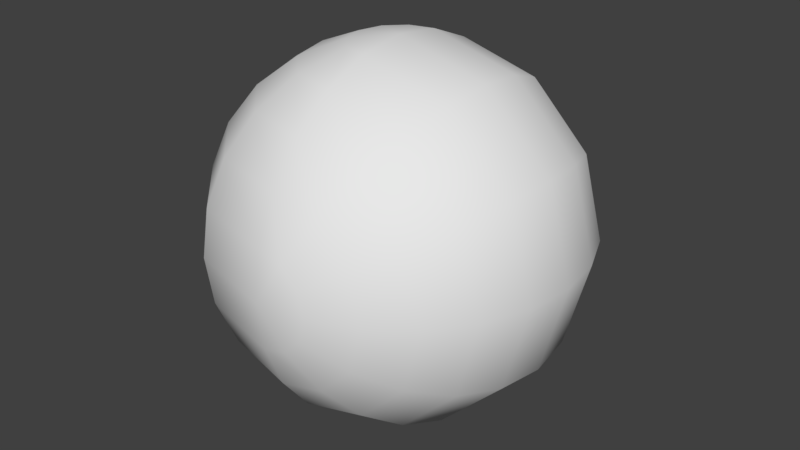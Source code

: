 # Source: Tennisball.blend  (saved by Blender 2.78.0; exported with 4.5.12 LTS)
import bpy
from mathutils import Matrix  # noqa: F401  (used for matrix-valued properties, if any)

bpy.ops.wm.read_factory_settings(use_empty=True)
scene = bpy.context.scene
scene.name = 'Scene'

# ---- collections
col_collection_1 = bpy.data.collections.new('Collection 1'); scene.collection.children.link(col_collection_1)

# ---- world
world_world = bpy.data.worlds.new('World'); scene.world = world_world
world_world.color = (0.05088, 0.05088, 0.05088)
world_world.use_sun_shadow = False
world_world.sun_shadow_jitter_overblur = 0.0
world_world.cycles.sampling_method = 'MANUAL'

# ---- meshes
me_sphere_001 = bpy.data.meshes.new('Sphere.001')
me_sphere_001.from_pydata([(2.134e-08, 0.02307, 0.0861), (2.134e-08, 0.06303, 0.06303), (2.134e-08, 0.0861, 0.02307), (2.134e-08, 0.04457, -0.0772), (0.01154, -0.0861, 0.01998), (0.02229, -0.0772, 0.0386), (0.03152, -0.06303, 0.05459), (0.0386, -0.04457, 0.06686), (0.04305, -0.02307, 0.07457), (0.04457, 3.368e-07, 0.0772), (0.04305, 0.02307, 0.07457), (0.0386, 0.04457, 0.06686), (0.03152, 0.06303, 0.05459), (0.02229, 0.0772, 0.0386), (0.01154, 0.0861, 0.01998), (-8.723e-09, 3.324e-07, 0.08914), (0.01998, -0.0861, 0.01154), (0.0386, -0.0772, 0.02229), (0.05459, -0.06303, 0.03152), (0.06686, -0.04457, 0.0386), (0.07457, -0.02307, 0.04305), (0.0772, 3.419e-07, 0.04457), (0.07457, 0.02307, 0.04305), (0.06686, 0.04457, 0.0386), (0.05459, 0.06303, 0.03152), (0.0386, 0.0772, 0.02229), (0.01998, 0.0861, 0.01154), (0.02307, -0.0861, 3.062e-08), (0.04457, -0.0772, 3.062e-08), (0.06303, -0.06303, 3.565e-08), (0.0772, -0.04457, 3.565e-08), (0.0861, -0.02307, 3.314e-08), (0.08914, 3.425e-07, 3.609e-08), (0.0861, 0.02307, 4.069e-08), (0.0772, 0.04457, 3.565e-08), (0.06303, 0.06303, 4.069e-08), (0.04457, 0.0772, 3.565e-08), (0.02307, 0.0861, 4.069e-08), (0.01998, -0.0861, -0.01154), (0.0386, -0.0772, -0.02229), (0.05459, -0.06303, -0.03152), (0.06686, -0.04457, -0.0386), (0.07457, -0.02307, -0.04305), (0.0772, 3.469e-07, -0.04457), (0.07457, 0.02307, -0.04305), (0.06686, 0.04457, -0.0386), (0.05459, 0.06303, -0.03152), (0.0386, 0.0772, -0.02229), (0.01998, 0.0861, -0.01154), (0.01154, -0.0861, -0.01998), (0.02229, -0.0772, -0.0386), (0.03152, -0.06303, -0.05459), (0.0386, -0.04457, -0.06686), (0.04305, -0.02307, -0.07457), (0.04457, 3.469e-07, -0.0772), (0.04305, 0.02307, -0.07457), (0.0386, 0.04457, -0.06686), (0.03152, 0.06303, -0.05459), (0.02229, 0.0772, -0.0386), (0.01154, 0.0861, -0.01998), (1.727e-08, -0.0772, -0.04457), (1.727e-08, -0.06303, -0.06303), (1.594e-08, -0.04457, -0.0772), (2.192e-08, -0.02307, -0.0861), (-0.01154, -0.01998, 0.0861), (-0.02229, -0.0386, 0.0772), (-0.03152, -0.05459, 0.06303), (-0.0386, -0.06686, 0.04457), (-0.04305, -0.07457, 0.02307), (-0.04457, -0.0772, 3.715e-08), (-0.04305, -0.07457, -0.02307), (-0.0386, -0.06686, -0.04457), (-0.03152, -0.05459, -0.06303), (-0.02229, -0.0386, -0.0772), (-0.01154, -0.01998, -0.0861), (-0.01998, -0.01154, 0.0861), (-0.0386, -0.02229, 0.0772), (-0.05459, -0.03152, 0.06303), (-0.06686, -0.0386, 0.04457), (-0.07457, -0.04305, 0.02307), (-0.0772, -0.04457, 3.715e-08), (-0.07457, -0.04305, -0.02307), (-0.06686, -0.0386, -0.04457), (-0.05459, -0.03152, -0.06303), (-0.0386, -0.02229, -0.0772), (-0.01998, -0.01154, -0.0861), (-0.02307, 3.516e-07, 0.0861), (-0.04457, 3.556e-07, 0.0772), (-0.06303, 3.622e-07, 0.06303), (-0.0772, 3.542e-07, 0.04457), (-0.0861, 3.569e-07, 0.02307), (-0.08914, 3.649e-07, 3.715e-08), (-0.0861, 3.569e-07, -0.02307), (-0.0772, 3.569e-07, -0.04457), (-0.06303, 3.516e-07, -0.06303), (-0.04457, 3.595e-07, -0.0772), (-0.02307, 3.509e-07, -0.0861), (-0.01998, 0.01154, 0.0861), (-0.0386, 0.02229, 0.0772), (-0.05459, 0.03152, 0.06303), (-0.06686, 0.0386, 0.04457), (-0.07457, 0.04305, 0.02307), (-0.0772, 0.04457, 3.715e-08), (-0.07457, 0.04305, -0.02307), (-0.06686, 0.0386, -0.04457), (-0.05459, 0.03152, -0.06303), (-0.0386, 0.02229, -0.0772), (-0.01998, 0.01154, -0.0861), (-0.01154, 0.01998, 0.0861), (-0.02229, 0.0386, 0.0772), (-0.03152, 0.05459, 0.06303), (-0.0386, 0.06686, 0.04457), (-0.04305, 0.07457, 0.02307), (-0.04457, 0.0772, 3.715e-08), (-0.04305, 0.07457, -0.02307), (-0.0386, 0.06686, -0.04457), (-0.03152, 0.05459, -0.06303), (-0.02229, 0.0386, -0.0772), (-0.01154, 0.01998, -0.0861), (3.168e-08, -0.0772, 0.04457), (3.419e-08, -0.04457, 0.0772), (4.118e-08, 0.08914, 3.715e-08), (3.055e-08, 0.0861, -0.02307), (3.055e-08, 0.0772, -0.04457), (2.258e-08, 0.06303, -0.06303), (2.324e-08, 0.02307, -0.0861), (2.134e-08, 3.498e-07, -0.08914), (2.413e-08, -0.0861, -0.02307), (-6.08e-09, -0.08914, 2.055e-08), (2.413e-08, -0.0861, 0.02307), (2.922e-08, 0.04457, 0.0772), (2.413e-08, -0.06303, 0.06303), (3.055e-08, 0.0772, 0.04457), (2.413e-08, -0.02307, 0.0861)], [], [(133, 120, 7, 8), (121, 2, 14), (119, 129, 4, 5), (1, 130, 11, 12), (15, 133, 8, 9), (131, 119, 5, 6), (132, 1, 12, 13), (0, 15, 9, 10), (120, 131, 6, 7), (2, 132, 13, 14), (129, 128, 4), (130, 0, 10, 11), (13, 12, 24, 25), (10, 9, 21, 22), (7, 6, 18, 19), (14, 13, 25, 26), (4, 128, 16), (11, 10, 22, 23), (8, 7, 19, 20), (121, 14, 26), (5, 4, 16, 17), (12, 11, 23, 24), (9, 8, 20, 21), (6, 5, 17, 18), (17, 16, 27, 28), (24, 23, 34, 35), (21, 20, 31, 32), (18, 17, 28, 29), (25, 24, 35, 36), (22, 21, 32, 33), (19, 18, 29, 30), (26, 25, 36, 37), (16, 128, 27), (23, 22, 33, 34), (20, 19, 30, 31), (121, 26, 37), (37, 36, 47, 48), (27, 128, 38), (34, 33, 44, 45), (31, 30, 41, 42), (121, 37, 48), (28, 27, 38, 39), (35, 34, 45, 46), (32, 31, 42, 43), (29, 28, 39, 40), (36, 35, 46, 47), (33, 32, 43, 44), (30, 29, 40, 41), (40, 39, 50, 51), (47, 46, 57, 58), (44, 43, 54, 55), (41, 40, 51, 52), (48, 47, 58, 59), (38, 128, 49), (45, 44, 55, 56), (42, 41, 52, 53), (121, 48, 59), (39, 38, 49, 50), (46, 45, 56, 57), (43, 42, 53, 54), (121, 59, 122), (50, 49, 127, 60), (57, 56, 3, 124), (54, 53, 63, 126), (51, 50, 60, 61), (58, 57, 124, 123), (55, 54, 126, 125), (52, 51, 61, 62), (59, 58, 123, 122), (49, 128, 127), (56, 55, 125, 3), (53, 52, 62, 63), (119, 131, 66, 67), (63, 62, 73, 74), (133, 15, 64), (60, 127, 70, 71), (129, 119, 67, 68), (126, 63, 74), (120, 133, 64, 65), (61, 60, 71, 72), (128, 129, 68, 69), (131, 120, 65, 66), (62, 61, 72, 73), (127, 128, 69, 70), (66, 65, 76, 77), (73, 72, 83, 84), (70, 69, 80, 81), (67, 66, 77, 78), (74, 73, 84, 85), (64, 15, 75), (71, 70, 81, 82), (68, 67, 78, 79), (126, 74, 85), (65, 64, 75, 76), (72, 71, 82, 83), (69, 68, 79, 80), (79, 78, 89, 90), (126, 85, 96), (76, 75, 86, 87), (83, 82, 93, 94), (80, 79, 90, 91), (77, 76, 87, 88), (84, 83, 94, 95), (81, 80, 91, 92), (78, 77, 88, 89), (85, 84, 95, 96), (75, 15, 86), (82, 81, 92, 93), (89, 88, 99, 100), (96, 95, 106, 107), (86, 15, 97), (93, 92, 103, 104), (90, 89, 100, 101), (126, 96, 107), (87, 86, 97, 98), (94, 93, 104, 105), (91, 90, 101, 102), (88, 87, 98, 99), (95, 94, 105, 106), (92, 91, 102, 103), (102, 101, 112, 113), (99, 98, 109, 110), (106, 105, 116, 117), (103, 102, 113, 114), (100, 99, 110, 111), (107, 106, 117, 118), (97, 15, 108), (104, 103, 114, 115), (101, 100, 111, 112), (126, 107, 118), (98, 97, 108, 109), (105, 104, 115, 116), (112, 111, 132, 2), (126, 118, 125), (109, 108, 0, 130), (116, 115, 123, 124), (113, 112, 2, 121), (110, 109, 130, 1), (117, 116, 124, 3), (114, 113, 121, 122), (111, 110, 1, 132), (118, 117, 3, 125), (108, 15, 0), (115, 114, 122, 123)])
me_sphere_001.polygons.foreach_set('use_smooth', [True] * 144)
_uv = me_sphere_001.uv_layers.new(name='UVMap')
_uv.uv.foreach_set('vector', [0.1562, 0.675, 0.1117, 0.6729, 0.1149, 0.5955, 0.157, 0.5964, 0.5062, 0.1985, 0.4631, 0.2, 0.4679, 0.178, 0.4178, 0.6848, 0.4641, 0.6871, 0.4699, 0.7094, 0.4291, 0.7316, 0.3285, 0.6619, 0.2814, 0.6682, 0.2764, 0.5941, 0.3233, 0.5909, 0.1982, 0.6749, 0.1562, 0.675, 0.157, 0.5964, 0.1963, 0.5965, 0.6722, 0.6682, 0.7201, 0.673, 0.7304, 0.7148, 0.6882, 0.7367, 0.7166, 0.2418, 0.6722, 0.2484, 0.682, 0.1801, 0.7246, 0.2004, 0.2392, 0.6721, 0.1982, 0.6749, 0.1963, 0.5965, 0.2352, 0.5958, 0.1117, 0.6729, 0.06165, 0.6683, 0.06636, 0.5945, 0.1149, 0.5955, 0.4631, 0.2, 0.4184, 0.2025, 0.4279, 0.1566, 0.4679, 0.178, 0.4641, 0.6871, 0.508, 0.6876, 0.4699, 0.7094, 0.2814, 0.6682, 0.2392, 0.6721, 0.2352, 0.5958, 0.2764, 0.5941, 0.7246, 0.2004, 0.682, 0.1801, 0.7281, 0.1277, 0.7532, 0.1678, 0.2352, 0.5958, 0.1963, 0.5965, 0.1954, 0.5218, 0.2336, 0.5218, 0.1149, 0.5955, 0.06636, 0.5945, 0.06834, 0.5215, 0.1161, 0.5213, 0.4679, 0.178, 0.4279, 0.1566, 0.4598, 0.1221, 0.4834, 0.1612, 0.4699, 0.7094, 0.508, 0.6876, 0.4862, 0.7258, 0.2764, 0.5941, 0.2352, 0.5958, 0.2336, 0.5218, 0.2743, 0.5212, 0.157, 0.5964, 0.1149, 0.5955, 0.1161, 0.5213, 0.1572, 0.5216, 0.5062, 0.1985, 0.4679, 0.178, 0.4834, 0.1612, 0.4291, 0.7316, 0.4699, 0.7094, 0.4862, 0.7258, 0.4627, 0.7657, 0.3233, 0.5909, 0.2764, 0.5941, 0.2743, 0.5212, 0.3214, 0.5194, 0.1963, 0.5965, 0.157, 0.5964, 0.1572, 0.5216, 0.1954, 0.5218, 0.6882, 0.7367, 0.7304, 0.7148, 0.7611, 0.7459, 0.7366, 0.7861, 0.4627, 0.7657, 0.4862, 0.7258, 0.5087, 0.7315, 0.5089, 0.7776, 0.3214, 0.5194, 0.2743, 0.5212, 0.2738, 0.4484, 0.3211, 0.4475, 0.1954, 0.5218, 0.1572, 0.5216, 0.1571, 0.4481, 0.1951, 0.4483, 0.7366, 0.7861, 0.7611, 0.7459, 0.8036, 0.7569, 0.8032, 0.8039, 0.7532, 0.1678, 0.7281, 0.1277, 0.7944, 0.1069, 0.7952, 0.1543, 0.2336, 0.5218, 0.1954, 0.5218, 0.1951, 0.4483, 0.2331, 0.4485, 0.1161, 0.5213, 0.06834, 0.5215, 0.06907, 0.4491, 0.1164, 0.4482, 0.4834, 0.1612, 0.4598, 0.1221, 0.5052, 0.1088, 0.5055, 0.1547, 0.4862, 0.7258, 0.508, 0.6876, 0.5087, 0.7315, 0.2743, 0.5212, 0.2336, 0.5218, 0.2331, 0.4485, 0.2738, 0.4484, 0.1572, 0.5216, 0.1161, 0.5213, 0.1164, 0.4482, 0.1571, 0.4481, 0.5062, 0.1985, 0.4834, 0.1612, 0.5055, 0.1547, 0.5055, 0.1547, 0.5052, 0.1088, 0.5512, 0.1206, 0.5278, 0.1604, 0.5087, 0.7315, 0.508, 0.6876, 0.5307, 0.7249, 0.2738, 0.4484, 0.2331, 0.4485, 0.233, 0.375, 0.2741, 0.3753, 0.1571, 0.4481, 0.1164, 0.4482, 0.1158, 0.3754, 0.1566, 0.3748, 0.5062, 0.1985, 0.5055, 0.1547, 0.5278, 0.1604, 0.5089, 0.7776, 0.5087, 0.7315, 0.5307, 0.7249, 0.5545, 0.7643, 0.3211, 0.4475, 0.2738, 0.4484, 0.2741, 0.3753, 0.3218, 0.3751, 0.1951, 0.4483, 0.1571, 0.4481, 0.1566, 0.3748, 0.1947, 0.3748, 0.8032, 0.8039, 0.8036, 0.7569, 0.8457, 0.7443, 0.8699, 0.785, 0.7952, 0.1543, 0.7944, 0.1069, 0.8624, 0.1229, 0.8384, 0.1643, 0.2331, 0.4485, 0.1951, 0.4483, 0.1947, 0.3748, 0.233, 0.375, 0.1164, 0.4482, 0.06907, 0.4491, 0.06877, 0.3772, 0.1158, 0.3754, 0.8699, 0.785, 0.8457, 0.7443, 0.8749, 0.7118, 0.9175, 0.7332, 0.8384, 0.1643, 0.8624, 0.1229, 0.913, 0.1723, 0.8704, 0.1952, 0.233, 0.375, 0.1947, 0.3748, 0.1939, 0.3001, 0.2332, 0.3002, 0.1158, 0.3754, 0.06877, 0.3772, 0.06687, 0.3057, 0.1138, 0.3025, 0.5278, 0.1604, 0.5512, 0.1206, 0.5848, 0.1545, 0.5442, 0.1766, 0.5307, 0.7249, 0.508, 0.6876, 0.5462, 0.7082, 0.2741, 0.3753, 0.233, 0.375, 0.2332, 0.3002, 0.2753, 0.3011, 0.1566, 0.3748, 0.1158, 0.3754, 0.1138, 0.3025, 0.1549, 0.3008, 0.5062, 0.1985, 0.5278, 0.1604, 0.5442, 0.1766, 0.5545, 0.7643, 0.5307, 0.7249, 0.5462, 0.7082, 0.5867, 0.7294, 0.3218, 0.3751, 0.2741, 0.3753, 0.2753, 0.3011, 0.3238, 0.3021, 0.1947, 0.3748, 0.1566, 0.3748, 0.1549, 0.3008, 0.1939, 0.3001, 0.5062, 0.1985, 0.5442, 0.1766, 0.5499, 0.1989, 0.5867, 0.7294, 0.5462, 0.7082, 0.5515, 0.6861, 0.5961, 0.683, 0.3238, 0.3021, 0.2753, 0.3011, 0.2785, 0.2237, 0.3285, 0.2283, 0.1939, 0.3001, 0.1549, 0.3008, 0.151, 0.2245, 0.192, 0.2217, 0.9175, 0.7332, 0.8749, 0.7118, 0.8844, 0.6699, 0.9292, 0.6642, 0.8704, 0.1952, 0.913, 0.1723, 0.9303, 0.2422, 0.8816, 0.2381, 0.2332, 0.3002, 0.1939, 0.3001, 0.192, 0.2217, 0.234, 0.2216, 0.1138, 0.3025, 0.06687, 0.3057, 0.06165, 0.2347, 0.1088, 0.2284, 0.5442, 0.1766, 0.5848, 0.1545, 0.5961, 0.2011, 0.5499, 0.1989, 0.5462, 0.7082, 0.508, 0.6876, 0.5515, 0.6861, 0.2753, 0.3011, 0.2332, 0.3002, 0.234, 0.2216, 0.2785, 0.2237, 0.1549, 0.3008, 0.1138, 0.3025, 0.1088, 0.2284, 0.151, 0.2245, 0.7201, 0.673, 0.6722, 0.6682, 0.676, 0.5968, 0.7229, 0.5983, 0.151, 0.2245, 0.1088, 0.2284, 0.1153, 0.1843, 0.1547, 0.2032, 0.1562, 0.675, 0.1982, 0.6749, 0.1619, 0.6965, 0.5961, 0.683, 0.5515, 0.6861, 0.5492, 0.6042, 0.5936, 0.6034, 0.4641, 0.6871, 0.4178, 0.6848, 0.4197, 0.6034, 0.4649, 0.6039, 0.192, 0.2217, 0.151, 0.2245, 0.1547, 0.2032, 0.1117, 0.6729, 0.1562, 0.675, 0.1619, 0.6965, 0.1225, 0.7182, 0.9292, 0.6642, 0.8844, 0.6699, 0.8795, 0.598, 0.925, 0.5959, 0.508, 0.6876, 0.4641, 0.6871, 0.4649, 0.6039, 0.5072, 0.6043, 0.06165, 0.6683, 0.1117, 0.6729, 0.1225, 0.7182, 0.07782, 0.7416, 0.1088, 0.2284, 0.06165, 0.2347, 0.07129, 0.1634, 0.1153, 0.1843, 0.5515, 0.6861, 0.508, 0.6876, 0.5072, 0.6043, 0.5492, 0.6042, 0.07782, 0.7416, 0.1225, 0.7182, 0.1558, 0.7512, 0.1303, 0.7945, 0.1153, 0.1843, 0.07129, 0.1634, 0.1181, 0.1078, 0.1449, 0.1493, 0.5492, 0.6042, 0.5072, 0.6043, 0.507, 0.5233, 0.5487, 0.5237, 0.7229, 0.5983, 0.676, 0.5968, 0.678, 0.5261, 0.7247, 0.5266, 0.1547, 0.2032, 0.1153, 0.1843, 0.1449, 0.1493, 0.1691, 0.1865, 0.1619, 0.6965, 0.1982, 0.6749, 0.1781, 0.7121, 0.5936, 0.6034, 0.5492, 0.6042, 0.5487, 0.5237, 0.5932, 0.5234, 0.4649, 0.6039, 0.4197, 0.6034, 0.4204, 0.5228, 0.4652, 0.5229, 0.192, 0.2217, 0.1547, 0.2032, 0.1691, 0.1865, 0.1225, 0.7182, 0.1619, 0.6965, 0.1781, 0.7121, 0.1558, 0.7512, 0.925, 0.5959, 0.8795, 0.598, 0.8787, 0.5269, 0.9244, 0.5263, 0.5072, 0.6043, 0.4649, 0.6039, 0.4652, 0.5229, 0.507, 0.5233, 0.4652, 0.5229, 0.4204, 0.5228, 0.4208, 0.4424, 0.4653, 0.4425, 0.192, 0.2217, 0.1691, 0.1865, 0.1902, 0.1796, 0.1558, 0.7512, 0.1781, 0.7121, 0.1999, 0.717, 0.2013, 0.7618, 0.9244, 0.5263, 0.8787, 0.5269, 0.878, 0.4562, 0.9245, 0.4561, 0.507, 0.5233, 0.4652, 0.5229, 0.4653, 0.4425, 0.507, 0.4429, 0.1303, 0.7945, 0.1558, 0.7512, 0.2013, 0.7618, 0.2023, 0.8117, 0.1449, 0.1493, 0.1181, 0.1078, 0.1879, 0.08489, 0.1889, 0.1348, 0.5487, 0.5237, 0.507, 0.5233, 0.507, 0.4429, 0.5487, 0.4433, 0.7247, 0.5266, 0.678, 0.5261, 0.6786, 0.4556, 0.7247, 0.4555, 0.1691, 0.1865, 0.1449, 0.1493, 0.1889, 0.1348, 0.1902, 0.1796, 0.1781, 0.7121, 0.1982, 0.6749, 0.1999, 0.717, 0.5932, 0.5234, 0.5487, 0.5237, 0.5487, 0.4433, 0.5933, 0.4433, 0.7247, 0.4555, 0.6786, 0.4556, 0.679, 0.3856, 0.725, 0.3847, 0.1902, 0.1796, 0.1889, 0.1348, 0.2344, 0.1454, 0.2121, 0.1845, 0.1999, 0.717, 0.1982, 0.6749, 0.2211, 0.7101, 0.5933, 0.4433, 0.5487, 0.4433, 0.5489, 0.3629, 0.5936, 0.363, 0.4653, 0.4425, 0.4208, 0.4424, 0.4209, 0.3623, 0.4654, 0.3621, 0.192, 0.2217, 0.1902, 0.1796, 0.2121, 0.1845, 0.2013, 0.7618, 0.1999, 0.717, 0.2211, 0.7101, 0.2453, 0.7473, 0.9245, 0.4561, 0.878, 0.4562, 0.879, 0.3852, 0.9256, 0.3855, 0.507, 0.4429, 0.4653, 0.4425, 0.4654, 0.3621, 0.5071, 0.3624, 0.2023, 0.8117, 0.2013, 0.7618, 0.2453, 0.7473, 0.2721, 0.7888, 0.1889, 0.1348, 0.1879, 0.08489, 0.2598, 0.1021, 0.2344, 0.1454, 0.5487, 0.4433, 0.507, 0.4429, 0.5071, 0.3624, 0.5489, 0.3629, 0.5071, 0.3624, 0.4654, 0.3621, 0.465, 0.2815, 0.507, 0.2815, 0.2721, 0.7888, 0.2453, 0.7473, 0.2749, 0.7123, 0.3189, 0.7332, 0.2344, 0.1454, 0.2598, 0.1021, 0.3124, 0.155, 0.2676, 0.1784, 0.5489, 0.3629, 0.5071, 0.3624, 0.507, 0.2815, 0.5491, 0.2819, 0.725, 0.3847, 0.679, 0.3856, 0.6773, 0.3163, 0.7225, 0.3135, 0.2121, 0.1845, 0.2344, 0.1454, 0.2676, 0.1784, 0.2283, 0.2001, 0.2211, 0.7101, 0.1982, 0.6749, 0.2355, 0.6934, 0.5936, 0.363, 0.5489, 0.3629, 0.5491, 0.2819, 0.5943, 0.2824, 0.4654, 0.3621, 0.4209, 0.3623, 0.4205, 0.2823, 0.465, 0.2815, 0.192, 0.2217, 0.2121, 0.1845, 0.2283, 0.2001, 0.2453, 0.7473, 0.2211, 0.7101, 0.2355, 0.6934, 0.2749, 0.7123, 0.9256, 0.3855, 0.879, 0.3852, 0.8795, 0.3133, 0.9269, 0.3142, 0.465, 0.2815, 0.4205, 0.2823, 0.4184, 0.2025, 0.4631, 0.2, 0.192, 0.2217, 0.2283, 0.2001, 0.234, 0.2216, 0.2749, 0.7123, 0.2355, 0.6934, 0.2392, 0.6721, 0.2814, 0.6682, 0.9269, 0.3142, 0.8795, 0.3133, 0.8816, 0.2381, 0.9303, 0.2422, 0.507, 0.2815, 0.465, 0.2815, 0.4631, 0.2, 0.5062, 0.1985, 0.3189, 0.7332, 0.2749, 0.7123, 0.2814, 0.6682, 0.3285, 0.6619, 0.2676, 0.1784, 0.3124, 0.155, 0.3285, 0.2283, 0.2785, 0.2237, 0.5491, 0.2819, 0.507, 0.2815, 0.5062, 0.1985, 0.5499, 0.1989, 0.7225, 0.3135, 0.6773, 0.3163, 0.6722, 0.2484, 0.7166, 0.2418, 0.2283, 0.2001, 0.2676, 0.1784, 0.2785, 0.2237, 0.234, 0.2216, 0.2355, 0.6934, 0.1982, 0.6749, 0.2392, 0.6721, 0.5943, 0.2824, 0.5491, 0.2819, 0.5499, 0.1989, 0.5961, 0.2011])
me_sphere_001.use_remesh_preserve_volume = False
me_sphere_001.use_remesh_preserve_attributes = False
me_sphere_001.use_mirror_vertex_groups = False
me_sphere_001.update()

# ---- objects
ob_tennisball = bpy.data.objects.new('tennisball', me_sphere_001)

# ---- transforms, parenting, visibility, modifiers, constraints
ob_tennisball.location = (0.0, 0.0, 0.0)
ob_tennisball.lineart.crease_threshold = 0.0

# ---- collection membership
col_collection_1.objects.link(ob_tennisball)

# ---- scene / render settings (as saved in the file)
scene.frame_start = 1; scene.frame_end = 250; scene.frame_set(1)
scene.render.engine = 'BLENDER_EEVEE_NEXT'
scene.render.resolution_percentage = 50
scene.render.dither_intensity = 0.0
scene.render.film_transparent = True
scene.render.use_bake_selected_to_active = True
scene.render.bake_margin = 10
scene.cycles.use_denoising = False
scene.cycles.samples = 128
scene.cycles.sampling_pattern = 'TABULATED_SOBOL'
scene.cycles.light_sampling_threshold = 0.0
scene.cycles.use_adaptive_sampling = False
scene.cycles.use_light_tree = False
scene.cycles.blur_glossy = 0.0
scene.cycles.sample_clamp_indirect = 0.0
scene.view_settings.view_transform = 'Standard'
bpy.context.view_layer.update()

# ---- added for rendering (the .blend has no active camera and no usable light): camera, sun
cam_auto = bpy.data.cameras.new('AutoCamera')
cam_auto.lens = 50.0
cam_auto.sensor_width = 36.0
cam_auto.clip_end = 1000.0
ob_auto_camera = bpy.data.objects.new('AutoCamera', cam_auto)
scene.collection.objects.link(ob_auto_camera)
ob_auto_camera.location = (0.285706, -0.342847, 0.228565)
ob_auto_camera.rotation_euler = (1.09748, -7.21219e-08, 0.694738)
scene.camera = ob_auto_camera
light_auto_sun = bpy.data.lights.new('AutoSun', 'SUN')
light_auto_sun.energy = 3.0
light_auto_sun.angle = 0.0523599
ob_auto_sun = bpy.data.objects.new('AutoSun', light_auto_sun)
scene.collection.objects.link(ob_auto_sun)
ob_auto_sun.rotation_euler = (0.872665, 0.174533, 0.523599)
bpy.context.view_layer.update()
